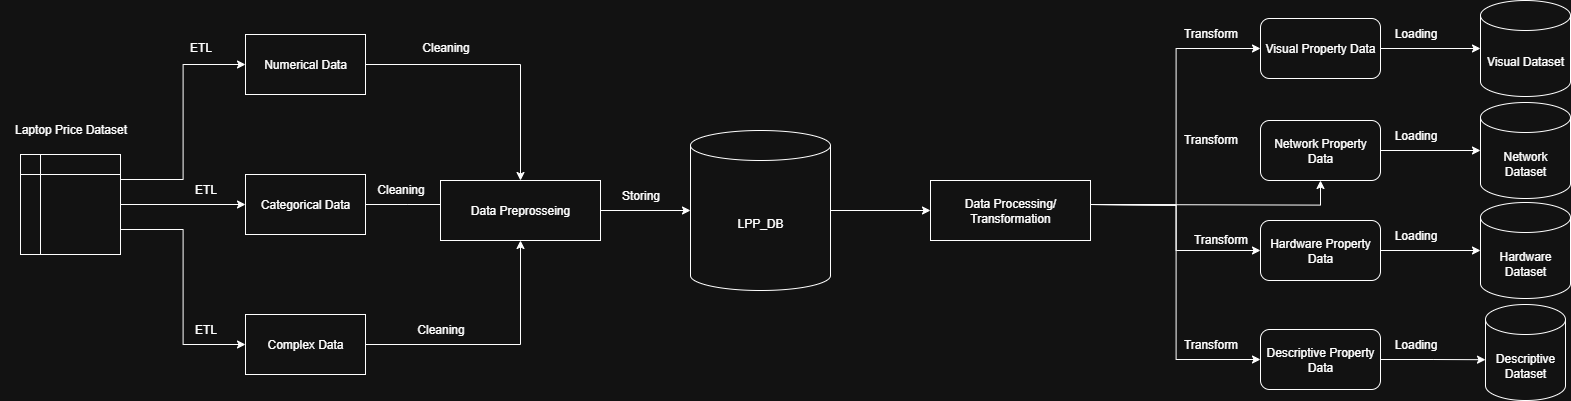

The diagram above was exported from draw.io. Its source (the exported page's mxGraphModel, read from the mxfile embedded in the PNG):
<mxGraphModel dx="2084" dy="1252" grid="1" gridSize="10" guides="1" tooltips="1" connect="1" arrows="1" fold="1" page="1" pageScale="1" pageWidth="3300" pageHeight="4681" math="0" shadow="0">
  <root>
    <mxCell id="0" />
    <mxCell id="1" parent="0" />
    <mxCell id="N7rmKtsno9uiS24FFNdv-11" style="edgeStyle=orthogonalEdgeStyle;rounded=0;orthogonalLoop=1;jettySize=auto;html=1;exitX=1;exitY=0.25;exitDx=0;exitDy=0;entryX=0;entryY=0.5;entryDx=0;entryDy=0;" parent="1" source="N7rmKtsno9uiS24FFNdv-1" target="N7rmKtsno9uiS24FFNdv-7" edge="1">
      <mxGeometry relative="1" as="geometry" />
    </mxCell>
    <mxCell id="N7rmKtsno9uiS24FFNdv-12" style="edgeStyle=orthogonalEdgeStyle;rounded=0;orthogonalLoop=1;jettySize=auto;html=1;exitX=1;exitY=0.5;exitDx=0;exitDy=0;entryX=0;entryY=0.5;entryDx=0;entryDy=0;" parent="1" source="N7rmKtsno9uiS24FFNdv-1" target="N7rmKtsno9uiS24FFNdv-8" edge="1">
      <mxGeometry relative="1" as="geometry" />
    </mxCell>
    <mxCell id="N7rmKtsno9uiS24FFNdv-16" style="edgeStyle=orthogonalEdgeStyle;rounded=0;orthogonalLoop=1;jettySize=auto;html=1;exitX=1;exitY=0.75;exitDx=0;exitDy=0;entryX=0;entryY=0.5;entryDx=0;entryDy=0;" parent="1" source="N7rmKtsno9uiS24FFNdv-1" target="N7rmKtsno9uiS24FFNdv-9" edge="1">
      <mxGeometry relative="1" as="geometry" />
    </mxCell>
    <mxCell id="N7rmKtsno9uiS24FFNdv-1" value="" style="shape=internalStorage;whiteSpace=wrap;html=1;backgroundOutline=1;" parent="1" vertex="1">
      <mxGeometry x="340" y="404" width="100" height="100" as="geometry" />
    </mxCell>
    <mxCell id="N7rmKtsno9uiS24FFNdv-2" value="Laptop Price Dataset" style="text;html=1;align=center;verticalAlign=middle;resizable=0;points=[];autosize=1;strokeColor=none;fillColor=none;" parent="1" vertex="1">
      <mxGeometry x="320" y="364" width="140" height="30" as="geometry" />
    </mxCell>
    <mxCell id="N7rmKtsno9uiS24FFNdv-7" value="Numerical Data" style="rounded=0;whiteSpace=wrap;html=1;" parent="1" vertex="1">
      <mxGeometry x="565" y="284" width="120" height="60" as="geometry" />
    </mxCell>
    <mxCell id="N7rmKtsno9uiS24FFNdv-25" style="edgeStyle=orthogonalEdgeStyle;rounded=0;orthogonalLoop=1;jettySize=auto;html=1;exitX=1;exitY=0.5;exitDx=0;exitDy=0;" parent="1" source="N7rmKtsno9uiS24FFNdv-8" edge="1">
      <mxGeometry relative="1" as="geometry">
        <mxPoint x="768" y="454" as="targetPoint" />
      </mxGeometry>
    </mxCell>
    <mxCell id="N7rmKtsno9uiS24FFNdv-8" value="Categorical Data" style="rounded=0;whiteSpace=wrap;html=1;" parent="1" vertex="1">
      <mxGeometry x="565" y="424" width="120" height="60" as="geometry" />
    </mxCell>
    <mxCell id="N7rmKtsno9uiS24FFNdv-9" value="Complex Data" style="rounded=0;whiteSpace=wrap;html=1;" parent="1" vertex="1">
      <mxGeometry x="565" y="564" width="120" height="60" as="geometry" />
    </mxCell>
    <mxCell id="N7rmKtsno9uiS24FFNdv-19" style="edgeStyle=orthogonalEdgeStyle;rounded=0;orthogonalLoop=1;jettySize=auto;html=1;exitX=1;exitY=0.5;exitDx=0;exitDy=0;entryX=0.5;entryY=0;entryDx=0;entryDy=0;" parent="1" source="N7rmKtsno9uiS24FFNdv-7" target="Wgdj-AHzQbhnubsue6Y5-3" edge="1">
      <mxGeometry relative="1" as="geometry">
        <mxPoint x="830" y="424" as="targetPoint" />
        <Array as="points">
          <mxPoint x="840" y="314" />
        </Array>
      </mxGeometry>
    </mxCell>
    <mxCell id="N7rmKtsno9uiS24FFNdv-21" style="edgeStyle=orthogonalEdgeStyle;rounded=0;orthogonalLoop=1;jettySize=auto;html=1;exitX=1;exitY=0.5;exitDx=0;exitDy=0;entryX=0.5;entryY=1;entryDx=0;entryDy=0;" parent="1" source="N7rmKtsno9uiS24FFNdv-9" target="Wgdj-AHzQbhnubsue6Y5-3" edge="1">
      <mxGeometry relative="1" as="geometry">
        <mxPoint x="830" y="490" as="targetPoint" />
        <Array as="points">
          <mxPoint x="840" y="594" />
        </Array>
      </mxGeometry>
    </mxCell>
    <mxCell id="N7rmKtsno9uiS24FFNdv-37" style="edgeStyle=orthogonalEdgeStyle;rounded=0;orthogonalLoop=1;jettySize=auto;html=1;exitX=1;exitY=0.5;exitDx=0;exitDy=0;exitPerimeter=0;entryX=0;entryY=0.5;entryDx=0;entryDy=0;" parent="1" source="N7rmKtsno9uiS24FFNdv-18" target="N7rmKtsno9uiS24FFNdv-36" edge="1">
      <mxGeometry relative="1" as="geometry">
        <Array as="points">
          <mxPoint x="1250" y="460" />
        </Array>
      </mxGeometry>
    </mxCell>
    <mxCell id="N7rmKtsno9uiS24FFNdv-18" value="LPP_DB" style="shape=cylinder3;whiteSpace=wrap;html=1;boundedLbl=1;backgroundOutline=1;size=15;" parent="1" vertex="1">
      <mxGeometry x="1010" y="380" width="140" height="160" as="geometry" />
    </mxCell>
    <mxCell id="N7rmKtsno9uiS24FFNdv-26" value="ETL" style="text;html=1;align=center;verticalAlign=middle;resizable=0;points=[];autosize=1;strokeColor=none;fillColor=none;" parent="1" vertex="1">
      <mxGeometry x="495" y="282" width="50" height="30" as="geometry" />
    </mxCell>
    <mxCell id="N7rmKtsno9uiS24FFNdv-27" value="ETL" style="text;html=1;align=center;verticalAlign=middle;resizable=0;points=[];autosize=1;strokeColor=none;fillColor=none;" parent="1" vertex="1">
      <mxGeometry x="500" y="424" width="50" height="30" as="geometry" />
    </mxCell>
    <mxCell id="N7rmKtsno9uiS24FFNdv-28" value="ETL" style="text;html=1;align=center;verticalAlign=middle;resizable=0;points=[];autosize=1;strokeColor=none;fillColor=none;" parent="1" vertex="1">
      <mxGeometry x="500" y="564" width="50" height="30" as="geometry" />
    </mxCell>
    <mxCell id="N7rmKtsno9uiS24FFNdv-29" value="Cleaning" style="text;html=1;align=center;verticalAlign=middle;resizable=0;points=[];autosize=1;strokeColor=none;fillColor=none;" parent="1" vertex="1">
      <mxGeometry x="730" y="282" width="70" height="30" as="geometry" />
    </mxCell>
    <mxCell id="N7rmKtsno9uiS24FFNdv-30" value="Cleaning" style="text;html=1;align=center;verticalAlign=middle;resizable=0;points=[];autosize=1;strokeColor=none;fillColor=none;" parent="1" vertex="1">
      <mxGeometry x="725" y="564" width="70" height="30" as="geometry" />
    </mxCell>
    <mxCell id="N7rmKtsno9uiS24FFNdv-31" value="Cleaning" style="text;html=1;align=center;verticalAlign=middle;resizable=0;points=[];autosize=1;strokeColor=none;fillColor=none;" parent="1" vertex="1">
      <mxGeometry x="685" y="424" width="70" height="30" as="geometry" />
    </mxCell>
    <mxCell id="N7rmKtsno9uiS24FFNdv-46" style="edgeStyle=orthogonalEdgeStyle;rounded=0;orthogonalLoop=1;jettySize=auto;html=1;exitX=1;exitY=0.5;exitDx=0;exitDy=0;entryX=0;entryY=0.5;entryDx=0;entryDy=0;entryPerimeter=0;" parent="1" source="N7rmKtsno9uiS24FFNdv-32" target="N7rmKtsno9uiS24FFNdv-42" edge="1">
      <mxGeometry relative="1" as="geometry">
        <mxPoint x="1750" y="297.5" as="targetPoint" />
      </mxGeometry>
    </mxCell>
    <mxCell id="N7rmKtsno9uiS24FFNdv-32" value="Visual Property Data" style="rounded=1;whiteSpace=wrap;html=1;" parent="1" vertex="1">
      <mxGeometry x="1580" y="268" width="120" height="60" as="geometry" />
    </mxCell>
    <mxCell id="N7rmKtsno9uiS24FFNdv-33" value="Network Property Data" style="rounded=1;whiteSpace=wrap;html=1;" parent="1" vertex="1">
      <mxGeometry x="1580" y="370" width="120" height="60" as="geometry" />
    </mxCell>
    <mxCell id="N7rmKtsno9uiS24FFNdv-34" value="Hardware Property Data" style="rounded=1;whiteSpace=wrap;html=1;" parent="1" vertex="1">
      <mxGeometry x="1580" y="470" width="120" height="60" as="geometry" />
    </mxCell>
    <mxCell id="N7rmKtsno9uiS24FFNdv-47" style="edgeStyle=orthogonalEdgeStyle;rounded=0;orthogonalLoop=1;jettySize=auto;html=1;exitX=1;exitY=0.5;exitDx=0;exitDy=0;entryX=0;entryY=0.575;entryDx=0;entryDy=0;entryPerimeter=0;" parent="1" source="N7rmKtsno9uiS24FFNdv-35" target="N7rmKtsno9uiS24FFNdv-44" edge="1">
      <mxGeometry relative="1" as="geometry">
        <mxPoint x="1750" y="610" as="targetPoint" />
      </mxGeometry>
    </mxCell>
    <mxCell id="N7rmKtsno9uiS24FFNdv-35" value="Descriptive Property Data" style="rounded=1;whiteSpace=wrap;html=1;" parent="1" vertex="1">
      <mxGeometry x="1580" y="579" width="120" height="60" as="geometry" />
    </mxCell>
    <mxCell id="N7rmKtsno9uiS24FFNdv-38" style="edgeStyle=orthogonalEdgeStyle;rounded=0;orthogonalLoop=1;jettySize=auto;html=1;exitX=1;exitY=0.5;exitDx=0;exitDy=0;entryX=0;entryY=0.5;entryDx=0;entryDy=0;" parent="1" target="N7rmKtsno9uiS24FFNdv-32" edge="1">
      <mxGeometry relative="1" as="geometry">
        <mxPoint x="1410" y="454" as="sourcePoint" />
      </mxGeometry>
    </mxCell>
    <mxCell id="N7rmKtsno9uiS24FFNdv-39" style="edgeStyle=orthogonalEdgeStyle;rounded=0;orthogonalLoop=1;jettySize=auto;html=1;exitX=1;exitY=0.5;exitDx=0;exitDy=0;" parent="1" target="N7rmKtsno9uiS24FFNdv-33" edge="1">
      <mxGeometry relative="1" as="geometry">
        <mxPoint x="1410" y="454" as="sourcePoint" />
      </mxGeometry>
    </mxCell>
    <mxCell id="N7rmKtsno9uiS24FFNdv-40" style="edgeStyle=orthogonalEdgeStyle;rounded=0;orthogonalLoop=1;jettySize=auto;html=1;exitX=1;exitY=0.5;exitDx=0;exitDy=0;entryX=0;entryY=0.5;entryDx=0;entryDy=0;" parent="1" target="N7rmKtsno9uiS24FFNdv-34" edge="1">
      <mxGeometry relative="1" as="geometry">
        <mxPoint x="1410" y="454" as="sourcePoint" />
      </mxGeometry>
    </mxCell>
    <mxCell id="N7rmKtsno9uiS24FFNdv-41" style="edgeStyle=orthogonalEdgeStyle;rounded=0;orthogonalLoop=1;jettySize=auto;html=1;exitX=1;exitY=0.5;exitDx=0;exitDy=0;entryX=0;entryY=0.5;entryDx=0;entryDy=0;" parent="1" target="N7rmKtsno9uiS24FFNdv-35" edge="1">
      <mxGeometry relative="1" as="geometry">
        <mxPoint x="1410" y="454" as="sourcePoint" />
      </mxGeometry>
    </mxCell>
    <mxCell id="N7rmKtsno9uiS24FFNdv-36" value="Data Processing/&lt;div&gt;Transformation&lt;/div&gt;" style="rounded=0;whiteSpace=wrap;html=1;" parent="1" vertex="1">
      <mxGeometry x="1250" y="430" width="160" height="60" as="geometry" />
    </mxCell>
    <mxCell id="N7rmKtsno9uiS24FFNdv-42" value="Visual Dataset" style="shape=cylinder3;whiteSpace=wrap;html=1;boundedLbl=1;backgroundOutline=1;size=15;" parent="1" vertex="1">
      <mxGeometry x="1800" y="250" width="90" height="96" as="geometry" />
    </mxCell>
    <mxCell id="N7rmKtsno9uiS24FFNdv-43" value="Hardware Dataset" style="shape=cylinder3;whiteSpace=wrap;html=1;boundedLbl=1;backgroundOutline=1;size=15;" parent="1" vertex="1">
      <mxGeometry x="1800" y="452" width="90" height="96" as="geometry" />
    </mxCell>
    <mxCell id="N7rmKtsno9uiS24FFNdv-44" value="Descriptive Dataset" style="shape=cylinder3;whiteSpace=wrap;html=1;boundedLbl=1;backgroundOutline=1;size=15;" parent="1" vertex="1">
      <mxGeometry x="1805" y="554" width="80" height="96" as="geometry" />
    </mxCell>
    <mxCell id="N7rmKtsno9uiS24FFNdv-45" value="Network Dataset" style="shape=cylinder3;whiteSpace=wrap;html=1;boundedLbl=1;backgroundOutline=1;size=15;" parent="1" vertex="1">
      <mxGeometry x="1800" y="352" width="90" height="96" as="geometry" />
    </mxCell>
    <mxCell id="N7rmKtsno9uiS24FFNdv-48" style="edgeStyle=orthogonalEdgeStyle;rounded=0;orthogonalLoop=1;jettySize=auto;html=1;exitX=1;exitY=0.5;exitDx=0;exitDy=0;entryX=0;entryY=0.5;entryDx=0;entryDy=0;entryPerimeter=0;" parent="1" source="N7rmKtsno9uiS24FFNdv-34" target="N7rmKtsno9uiS24FFNdv-43" edge="1">
      <mxGeometry relative="1" as="geometry" />
    </mxCell>
    <mxCell id="N7rmKtsno9uiS24FFNdv-49" style="edgeStyle=orthogonalEdgeStyle;rounded=0;orthogonalLoop=1;jettySize=auto;html=1;exitX=1;exitY=0.5;exitDx=0;exitDy=0;entryX=0;entryY=0.5;entryDx=0;entryDy=0;entryPerimeter=0;" parent="1" source="N7rmKtsno9uiS24FFNdv-33" target="N7rmKtsno9uiS24FFNdv-45" edge="1">
      <mxGeometry relative="1" as="geometry" />
    </mxCell>
    <mxCell id="N7rmKtsno9uiS24FFNdv-50" value="Loading" style="text;html=1;align=center;verticalAlign=middle;resizable=0;points=[];autosize=1;strokeColor=none;fillColor=none;" parent="1" vertex="1">
      <mxGeometry x="1700" y="268" width="70" height="30" as="geometry" />
    </mxCell>
    <mxCell id="N7rmKtsno9uiS24FFNdv-54" value="Loading" style="text;html=1;align=center;verticalAlign=middle;resizable=0;points=[];autosize=1;strokeColor=none;fillColor=none;" parent="1" vertex="1">
      <mxGeometry x="1700" y="370" width="70" height="30" as="geometry" />
    </mxCell>
    <mxCell id="N7rmKtsno9uiS24FFNdv-55" value="Loading" style="text;html=1;align=center;verticalAlign=middle;resizable=0;points=[];autosize=1;strokeColor=none;fillColor=none;" parent="1" vertex="1">
      <mxGeometry x="1700" y="470" width="70" height="30" as="geometry" />
    </mxCell>
    <mxCell id="N7rmKtsno9uiS24FFNdv-56" value="Loading" style="text;html=1;align=center;verticalAlign=middle;resizable=0;points=[];autosize=1;strokeColor=none;fillColor=none;" parent="1" vertex="1">
      <mxGeometry x="1700" y="579" width="70" height="30" as="geometry" />
    </mxCell>
    <mxCell id="N7rmKtsno9uiS24FFNdv-57" value="Transform" style="text;html=1;align=center;verticalAlign=middle;resizable=0;points=[];autosize=1;strokeColor=none;fillColor=none;" parent="1" vertex="1">
      <mxGeometry x="1490" y="268" width="80" height="30" as="geometry" />
    </mxCell>
    <mxCell id="N7rmKtsno9uiS24FFNdv-58" value="Transform" style="text;html=1;align=center;verticalAlign=middle;resizable=0;points=[];autosize=1;strokeColor=none;fillColor=none;" parent="1" vertex="1">
      <mxGeometry x="1490" y="374" width="80" height="30" as="geometry" />
    </mxCell>
    <mxCell id="N7rmKtsno9uiS24FFNdv-59" value="Transform" style="text;html=1;align=center;verticalAlign=middle;resizable=0;points=[];autosize=1;strokeColor=none;fillColor=none;" parent="1" vertex="1">
      <mxGeometry x="1500" y="474" width="80" height="30" as="geometry" />
    </mxCell>
    <mxCell id="N7rmKtsno9uiS24FFNdv-60" value="Transform" style="text;html=1;align=center;verticalAlign=middle;resizable=0;points=[];autosize=1;strokeColor=none;fillColor=none;" parent="1" vertex="1">
      <mxGeometry x="1490" y="579" width="80" height="30" as="geometry" />
    </mxCell>
    <mxCell id="Wgdj-AHzQbhnubsue6Y5-4" style="edgeStyle=orthogonalEdgeStyle;rounded=0;orthogonalLoop=1;jettySize=auto;html=1;exitX=1;exitY=0.5;exitDx=0;exitDy=0;" edge="1" parent="1" source="Wgdj-AHzQbhnubsue6Y5-3" target="N7rmKtsno9uiS24FFNdv-18">
      <mxGeometry relative="1" as="geometry" />
    </mxCell>
    <mxCell id="Wgdj-AHzQbhnubsue6Y5-3" value="Data Preprosseing" style="rounded=0;whiteSpace=wrap;html=1;" vertex="1" parent="1">
      <mxGeometry x="760" y="430" width="160" height="60" as="geometry" />
    </mxCell>
    <mxCell id="Wgdj-AHzQbhnubsue6Y5-5" value="Storing" style="text;html=1;align=center;verticalAlign=middle;resizable=0;points=[];autosize=1;strokeColor=none;fillColor=none;" vertex="1" parent="1">
      <mxGeometry x="930" y="430" width="60" height="30" as="geometry" />
    </mxCell>
  </root>
</mxGraphModel>